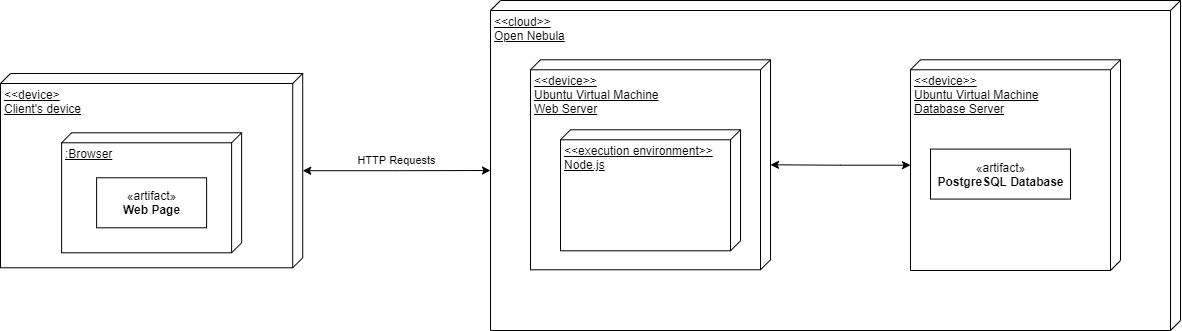

The diagram above was exported from draw.io. Its source (the exported page's mxGraphModel, read from the mxfile embedded in the PNG):
<mxGraphModel dx="1851" dy="601" grid="1" gridSize="10" guides="1" tooltips="1" connect="1" arrows="1" fold="1" page="1" pageScale="1" pageWidth="827" pageHeight="1169" math="0" shadow="0">
  <root>
    <mxCell id="0" />
    <mxCell id="1" parent="0" />
    <mxCell id="wpV1_Ymz29s794iRuZec-17" value="HTTP Requests" style="edgeStyle=orthogonalEdgeStyle;rounded=0;orthogonalLoop=1;jettySize=auto;html=1;entryX=0;entryY=0;entryDx=170;entryDy=690;entryPerimeter=0;startArrow=classic;startFill=1;" edge="1" parent="1" source="wpV1_Ymz29s794iRuZec-2" target="wpV1_Ymz29s794iRuZec-9">
      <mxGeometry x="0.001" y="10" relative="1" as="geometry">
        <mxPoint as="offset" />
      </mxGeometry>
    </mxCell>
    <mxCell id="wpV1_Ymz29s794iRuZec-2" value="&amp;lt;&amp;lt;device&amp;gt;&lt;br&gt;Client's device" style="verticalAlign=top;align=left;spacingTop=8;spacingLeft=2;spacingRight=12;shape=cube;size=10;direction=south;fontStyle=4;html=1;" vertex="1" parent="1">
      <mxGeometry x="-60" y="233" width="302.22" height="194.29" as="geometry" />
    </mxCell>
    <mxCell id="wpV1_Ymz29s794iRuZec-6" value=":Browser" style="verticalAlign=top;align=left;spacingTop=8;spacingLeft=2;spacingRight=12;shape=cube;size=10;direction=south;fontStyle=4;html=1;" vertex="1" parent="1">
      <mxGeometry x="1.1100000000000136" y="292.29" width="180" height="120" as="geometry" />
    </mxCell>
    <mxCell id="wpV1_Ymz29s794iRuZec-8" value="«artifact»&lt;br&gt;&lt;b&gt;Web Page&lt;/b&gt;" style="html=1;" vertex="1" parent="1">
      <mxGeometry x="36.110000000000014" y="337.29" width="110" height="50" as="geometry" />
    </mxCell>
    <mxCell id="wpV1_Ymz29s794iRuZec-9" value="&amp;lt;&amp;lt;cloud&amp;gt;&amp;gt;&lt;br&gt;Open Nebula&lt;br&gt;" style="verticalAlign=top;align=left;spacingTop=8;spacingLeft=2;spacingRight=12;shape=cube;size=10;direction=south;fontStyle=4;html=1;" vertex="1" parent="1">
      <mxGeometry x="430" y="160" width="690" height="330" as="geometry" />
    </mxCell>
    <mxCell id="wpV1_Ymz29s794iRuZec-10" value="&amp;lt;&amp;lt;device&amp;gt;&amp;gt;&lt;br&gt;Ubuntu Virtual Machine&lt;br&gt;Web Server" style="verticalAlign=top;align=left;spacingTop=8;spacingLeft=2;spacingRight=12;shape=cube;size=10;direction=south;fontStyle=4;html=1;" vertex="1" parent="1">
      <mxGeometry x="470" y="219.29" width="240" height="210" as="geometry" />
    </mxCell>
    <mxCell id="wpV1_Ymz29s794iRuZec-11" value="&amp;lt;&amp;lt;execution environment&amp;gt;&amp;gt;&lt;br&gt;Node.js" style="verticalAlign=top;align=left;spacingTop=8;spacingLeft=2;spacingRight=12;shape=cube;size=10;direction=south;fontStyle=4;html=1;" vertex="1" parent="1">
      <mxGeometry x="500" y="289.29" width="180" height="121" as="geometry" />
    </mxCell>
    <mxCell id="wpV1_Ymz29s794iRuZec-16" style="edgeStyle=orthogonalEdgeStyle;rounded=0;orthogonalLoop=1;jettySize=auto;html=1;startArrow=classic;startFill=1;" edge="1" parent="1" source="wpV1_Ymz29s794iRuZec-12" target="wpV1_Ymz29s794iRuZec-10">
      <mxGeometry relative="1" as="geometry" />
    </mxCell>
    <mxCell id="wpV1_Ymz29s794iRuZec-12" value="&amp;lt;&amp;lt;device&amp;gt;&amp;gt;&lt;br&gt;Ubuntu Virtual Machine&lt;br&gt;Database Server" style="verticalAlign=top;align=left;spacingTop=8;spacingLeft=2;spacingRight=12;shape=cube;size=10;direction=south;fontStyle=4;html=1;" vertex="1" parent="1">
      <mxGeometry x="850" y="219.29" width="210" height="210.71" as="geometry" />
    </mxCell>
    <mxCell id="wpV1_Ymz29s794iRuZec-14" value="«artifact»&lt;br&gt;&lt;b&gt;PostgreSQL Database&lt;/b&gt;" style="html=1;" vertex="1" parent="1">
      <mxGeometry x="870" y="308.58000000000004" width="140" height="50" as="geometry" />
    </mxCell>
  </root>
</mxGraphModel>